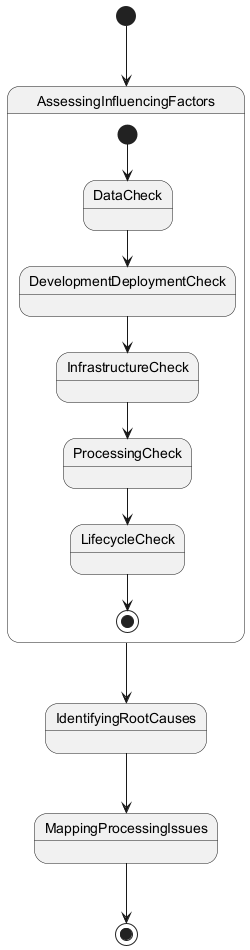

The diagram above was rendered by PlantUML. Its source (embedded in the PNG):
@startuml
[*] --> AssessingInfluencingFactors

state AssessingInfluencingFactors {
  [*] --> DataCheck
  DataCheck --> DevelopmentDeploymentCheck
  DevelopmentDeploymentCheck --> InfrastructureCheck
  InfrastructureCheck --> ProcessingCheck
  ProcessingCheck --> LifecycleCheck
  LifecycleCheck --> [*]
}

AssessingInfluencingFactors --> IdentifyingRootCauses
IdentifyingRootCauses --> MappingProcessingIssues
MappingProcessingIssues --> [*]
@enduml